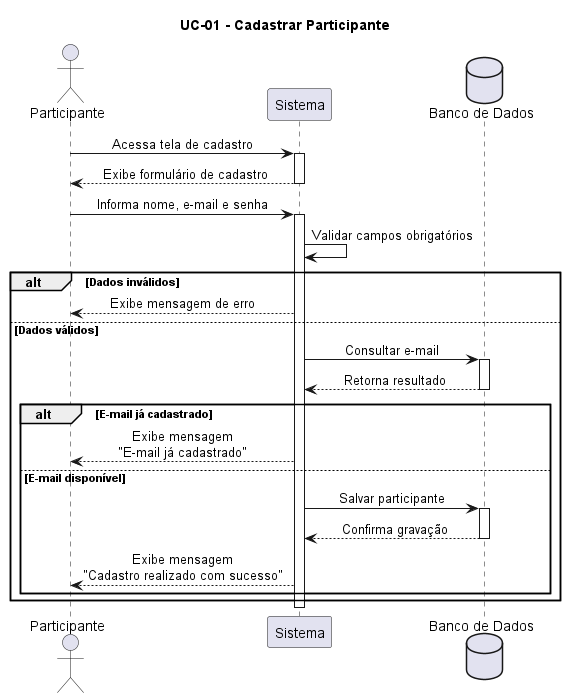

The diagram above was rendered by PlantUML. Its source (embedded in the PNG):
@startuml

skinparam sequenceMessageAlign center
skinparam responseMessageBelowArrow true

title UC-01 - Cadastrar Participante

actor "Participante" as P
participant "Sistema" as S
database "Banco de Dados" as BD

P -> S : Acessa tela de cadastro
activate S
S --> P : Exibe formulário de cadastro
deactivate S

P -> S : Informa nome, e-mail e senha
activate S

S -> S : Validar campos obrigatórios

alt Dados inválidos

    S --> P : Exibe mensagem de erro

else Dados válidos

    S -> BD : Consultar e-mail
    activate BD

    BD --> S : Retorna resultado
    deactivate BD

    alt E-mail já cadastrado

        S --> P : Exibe mensagem\n"E-mail já cadastrado"

    else E-mail disponível

        S -> BD : Salvar participante
        activate BD

        BD --> S : Confirma gravação
        deactivate BD

        S --> P : Exibe mensagem\n"Cadastro realizado com sucesso"

    end

end

deactivate S

@enduml